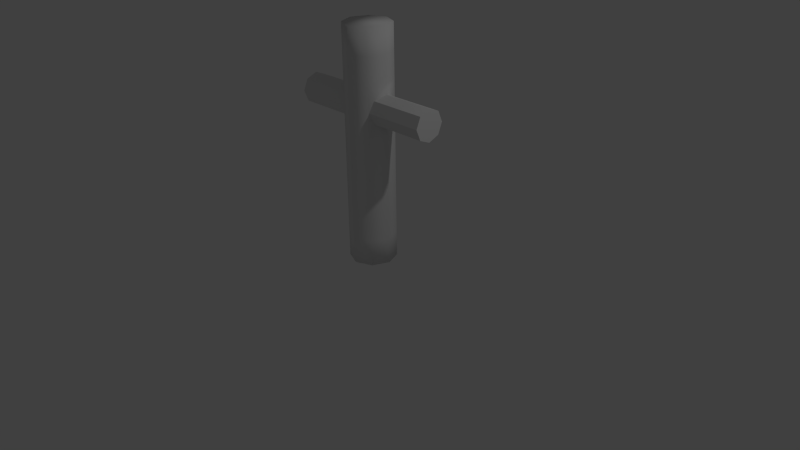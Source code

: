 # Source: ArmatureForked.blend  (saved by Blender 2.73.0; exported with 4.5.12 LTS)
import bpy
from mathutils import Matrix  # noqa: F401  (used for matrix-valued properties, if any)

bpy.ops.wm.read_factory_settings(use_empty=True)
scene = bpy.context.scene
scene.name = 'Scene'

# ---- collections
col_collection_1 = bpy.data.collections.new('Collection 1'); scene.collection.children.link(col_collection_1)

# ---- world
world_world = bpy.data.worlds.new('World'); scene.world = world_world
world_world.color = (0.05088, 0.05088, 0.05088)
world_world.use_sun_shadow = False
world_world.sun_shadow_jitter_overblur = 0.0
world_world.cycles.sampling_method = 'MANUAL'
world_world.cycles.sample_map_resolution = 256

# ---- cameras
cam_camera = bpy.data.cameras.new('Camera')
cam_camera.clip_end = 100.0
cam_camera.lens = 35.0
cam_camera.sensor_width = 32.0
cam_camera.sensor_height = 18.0
cam_camera.ortho_scale = 7.314
cam_camera.dof.focus_distance = 0.0
cam_camera.dof.aperture_fstop = 128.0

# ---- lights
light_lamp = bpy.data.lights.new('Lamp', 'POINT')
light_lamp.transmission_factor = 0.0
light_lamp.cutoff_distance = 30.0
light_lamp.energy = 100.0
light_lamp.shadow_buffer_clip_start = 1.001
light_lamp.shadow_soft_size = 0.1
light_lamp.shadow_maximum_resolution = 0.006
light_lamp.use_absolute_resolution = True
light_lamp.cycles.use_multiple_importance_sampling = False

# ---- meshes
me_cylinder_001 = bpy.data.meshes.new('Cylinder.001')
me_cylinder_001.from_pydata([(0.0, 0.3, 2.667), (0.0, 0.3, 3.0), (0.2121, 0.2121, 3.0), (0.2121, 0.2121, 2.667), (0.0, 0.3, 2.333), (0.2121, 0.2121, 2.333), (-0.2121, 0.2121, 2.667), (-0.2121, 0.2121, 3.0), (-0.3, 3.577e-09, 3.0), (-0.2121, -0.2121, 3.0), (-2.623e-08, -0.3, 3.0), (0.2121, -0.2121, 3.0), (0.3, -1.311e-08, 3.0), (0.3, -1.311e-08, 2.667), (0.0, 0.3, 2.0), (0.2121, 0.2121, 2.0), (-0.2121, 0.2121, 2.333), (0.3, -1.311e-08, 2.333), (-0.3, 3.577e-09, 2.667), (-0.2121, -0.2121, 2.667), (-2.623e-08, -0.3, 2.667), (0.2121, -0.2121, 2.667), (0.0, 0.3, 1.667), (0.2121, 0.2121, 1.667), (-0.2121, 0.2121, 2.0), (0.3, -5.364e-09, 2.2), (0.2414, 0.1414, 2.141), (0.2172, 0.2, 2.0), (-0.3, 3.577e-09, 2.333), (0.2121, -0.2121, 2.333), (-0.2121, -0.2121, 2.333), (-2.623e-08, -0.3, 2.333), (0.0, 0.3, 1.333), (0.2121, 0.2121, 1.333), (-0.2121, 0.2121, 1.667), (0.2414, 0.1414, 1.859), (0.3, -1.093e-08, 1.8), (0.3, -1.311e-08, 1.667), (-0.3, 2.981e-09, 2.2), (-0.2172, 0.2, 2.0), (-0.2414, 0.1414, 2.141), (0.2121, -0.2121, 2.0), (0.2172, -0.2, 2.0), (0.2414, -0.1414, 2.141), (-0.2121, -0.2121, 2.0), (-0.2414, -0.1414, 2.141), (-0.2172, -0.2, 2.0), (-2.623e-08, -0.3, 2.0), (0.0, 0.3, 1.0), (0.2121, 0.2121, 1.0), (-0.2121, 0.2121, 1.333), (0.3, -1.311e-08, 1.333), (-0.3, 3.577e-09, 1.667), (-0.3, -2.582e-09, 1.8), (-0.2414, 0.1414, 1.859), (0.2414, -0.1414, 1.859), (0.2121, -0.2121, 1.667), (-0.2121, -0.2121, 1.667), (-0.2414, -0.1414, 1.859), (-2.623e-08, -0.3, 1.667), (0.0, 0.3, 0.6667), (0.2121, 0.2121, 0.6667), (-0.2121, 0.2121, 1.0), (0.3, -1.311e-08, 1.0), (-0.3, 3.577e-09, 1.333), (0.2121, -0.2121, 1.333), (-0.2121, -0.2121, 1.333), (-2.623e-08, -0.3, 1.333), (0.0, 0.3, 0.3333), (0.2121, 0.2121, 0.3333), (-0.2121, 0.2121, 0.6667), (0.3, -1.311e-08, 0.6667), (-0.3, 3.577e-09, 1.0), (0.2121, -0.2121, 1.0), (-0.2121, -0.2121, 1.0), (-2.623e-08, -0.3, 1.0), (0.0, 0.3, 0.0), (0.2121, 0.2121, 0.0), (-0.2121, 0.2121, 0.3333), (0.3, -1.311e-08, 0.3333), (-0.3, 3.577e-09, 0.6667), (0.2121, -0.2121, 0.6667), (-0.2121, -0.2121, 0.6667), (-2.623e-08, -0.3, 0.6667), (0.3, -1.311e-08, 0.0), (0.2121, -0.2121, 0.0), (-2.623e-08, -0.3, 0.0), (-0.2121, -0.2121, 0.0), (-0.3, 3.577e-09, 0.0), (-0.2121, 0.2121, 0.0), (-0.3, 3.577e-09, 0.3333), (0.2121, -0.2121, 0.3333), (-0.2121, -0.2121, 0.3333), (-2.623e-08, -0.3, 0.3333), (-1.0, 0.2, 2.0), (-1.0, 0.1414, 1.859), (-1.0, -8.742e-09, 1.8), (-1.0, -0.1414, 1.859), (-1.0, -0.2, 2.0), (-1.0, -0.1414, 2.141), (-1.0, 2.385e-09, 2.2), (-1.0, 0.1414, 2.141), (1.0, 0.2, 2.0), (1.0, 0.1414, 1.859), (1.0, 0.1414, 2.141), (1.0, 2.385e-09, 2.2), (1.0, -0.1414, 2.141), (1.0, -0.2, 2.0), (1.0, -0.1414, 1.859), (1.0, -8.742e-09, 1.8), (-0.4781, 0.2, 2.0), (-0.7391, 0.2, 2.0), (-0.7471, 0.1414, 1.859), (-0.4943, 0.1414, 1.859), (-0.7667, -6.689e-09, 1.8), (-0.5333, -4.636e-09, 1.8), (-0.7471, -0.1414, 1.859), (-0.4943, -0.1414, 1.859), (-0.7391, -0.2, 2.0), (-0.4781, -0.2, 2.0), (-0.7471, -0.1414, 2.141), (-0.4943, -0.1414, 2.141), (-0.7667, 2.584e-09, 2.2), (-0.5333, 2.782e-09, 2.2), (-0.4943, 0.1414, 2.141), (-0.7471, 0.1414, 2.141), (0.7471, 0.1414, 1.859), (0.4943, 0.1414, 1.859), (0.4943, 0.1414, 2.141), (0.7471, 0.1414, 2.141), (0.7391, 0.2, 2.0), (0.4781, 0.2, 2.0), (0.7667, -9.471e-09, 1.8), (0.5333, -1.02e-08, 1.8), (0.7667, -1.981e-10, 2.2), (0.5333, -2.781e-09, 2.2), (0.7471, -0.1414, 2.141), (0.4943, -0.1414, 2.141), (0.4943, -0.1414, 1.859), (0.7471, -0.1414, 1.859), (0.7391, -0.2, 2.0), (0.4781, -0.2, 2.0)], [], [(0, 1, 2, 3), (4, 0, 3, 5), (6, 7, 1, 0), (2, 1, 7, 8, 9, 10, 11, 12), (3, 2, 12, 13), (14, 4, 5, 15), (16, 6, 0, 4), (5, 3, 13, 17), (18, 8, 7, 6), (19, 9, 8, 18), (20, 10, 9, 19), (21, 11, 10, 20), (13, 12, 11, 21), (22, 14, 15, 23), (24, 16, 4, 14), (15, 5, 17, 25, 26, 27), (28, 18, 6, 16), (17, 13, 21, 29), (30, 19, 18, 28), (31, 20, 19, 30), (29, 21, 20, 31), (32, 22, 23, 33), (34, 24, 14, 22), (23, 15, 27, 35, 36, 37), (38, 28, 16, 24, 39, 40), (25, 17, 29, 41, 42, 43), (44, 30, 28, 38, 45, 46), (47, 31, 30, 44), (41, 29, 31, 47), (48, 32, 33, 49), (50, 34, 22, 32), (33, 23, 37, 51), (52, 53, 54, 39, 24, 34), (37, 36, 55, 42, 41, 56), (57, 44, 46, 58, 53, 52), (59, 47, 44, 57), (56, 41, 47, 59), (60, 48, 49, 61), (62, 50, 32, 48), (49, 33, 51, 63), (64, 52, 34, 50), (51, 37, 56, 65), (66, 57, 52, 64), (67, 59, 57, 66), (65, 56, 59, 67), (68, 60, 61, 69), (70, 62, 48, 60), (61, 49, 63, 71), (72, 64, 50, 62), (63, 51, 65, 73), (74, 66, 64, 72), (75, 67, 66, 74), (73, 65, 67, 75), (76, 68, 69, 77), (78, 70, 60, 68), (69, 61, 71, 79), (80, 72, 62, 70), (71, 63, 73, 81), (82, 74, 72, 80), (83, 75, 74, 82), (81, 73, 75, 83), (76, 77, 84, 85, 86, 87, 88, 89), (89, 78, 68, 76), (77, 69, 79, 84), (90, 80, 70, 78), (79, 71, 81, 91), (92, 82, 80, 90), (93, 83, 82, 92), (91, 81, 83, 93), (84, 79, 91, 85), (85, 91, 93, 86), (86, 93, 92, 87), (87, 92, 90, 88), (88, 90, 78, 89), (110, 39, 54, 113), (94, 95, 96, 97, 98, 99, 100, 101), (124, 40, 39, 110), (113, 54, 53, 115), (115, 53, 58, 117), (117, 58, 46, 119), (119, 46, 45, 121), (121, 45, 38, 123), (123, 38, 40, 124), (130, 102, 103, 126), (129, 104, 102, 130), (103, 102, 104, 105, 106, 107, 108, 109), (126, 103, 109, 132), (134, 105, 104, 129), (136, 106, 105, 134), (140, 107, 106, 136), (139, 108, 107, 140), (132, 109, 108, 139), (36, 133, 138, 55), (133, 132, 139, 138), (55, 138, 141, 42), (138, 139, 140, 141), (42, 141, 137, 43), (141, 140, 136, 137), (43, 137, 135, 25), (137, 136, 134, 135), (25, 135, 128, 26), (135, 134, 129, 128), (35, 127, 133, 36), (127, 126, 132, 133), (26, 128, 131, 27), (128, 129, 130, 131), (27, 131, 127, 35), (131, 130, 126, 127), (100, 122, 125, 101), (122, 123, 124, 125), (99, 120, 122, 100), (120, 121, 123, 122), (98, 118, 120, 99), (118, 119, 121, 120), (97, 116, 118, 98), (116, 117, 119, 118), (96, 114, 116, 97), (114, 115, 117, 116), (95, 112, 114, 96), (112, 113, 115, 114), (101, 125, 111, 94), (125, 124, 110, 111), (94, 111, 112, 95), (111, 110, 113, 112)])
me_cylinder_001.polygons.foreach_set('use_smooth', [1, 1, 1, 1, 1, 1, 1, 1, 1, 1, 1, 1, 1, 1, 1, 1, 1, 1, 1, 1, 1, 1, 1, 1, 1, 1, 1, 1, 1, 1, 1, 1, 1, 1, 1, 1, 1, 1, 1, 1, 1, 1, 1, 1, 1, 1, 1, 1, 1, 1, 1, 1, 1, 1, 1, 1, 1, 1, 1, 1, 1, 1, 1, 1, 1, 1, 1, 1, 1, 1, 1, 1, 1, 1, 0, 0, 0, 0, 0, 0, 0, 0, 0, 0, 0, 0, 0, 0, 0, 0, 0, 0, 0, 0, 0, 0, 0, 0, 0, 0, 0, 0, 0, 0, 0, 0, 0, 0, 0, 0, 0, 0, 0, 0, 0, 0, 0, 0, 0, 0, 0, 0, 0, 0])
me_cylinder_001.use_remesh_preserve_volume = False
me_cylinder_001.use_remesh_preserve_attributes = False
me_cylinder_001.use_mirror_vertex_groups = False
me_cylinder_001.update()
arm_armature = bpy.data.armatures.new('Armature')  # bones are not reproduced

# ---- objects
ob_armature = bpy.data.objects.new('Armature', arm_armature)
ob_cylinder = bpy.data.objects.new('Cylinder', me_cylinder_001)
ob_lamp = bpy.data.objects.new('Lamp', light_lamp)
ob_camera = bpy.data.objects.new('Camera', cam_camera)

# ---- transforms, parenting, visibility, modifiers, constraints
ob_armature.location = (0.0, 0.0, 0.0)
ob_armature.show_in_front = True
ob_armature.lineart.crease_threshold = 0.0
ob_cylinder.parent = ob_armature
ob_cylinder.location = (0.0, 0.0, 0.0)
ob_cylinder.lineart.crease_threshold = 0.0
_vg = ob_cylinder.vertex_groups.new(name='A')
for _i, _w in zip([32, 33, 48, 49, 50, 51, 60, 61, 62, 63, 64, 65, 66, 67, 68, 69, 70, 71, 72, 73, 74, 75, 76, 77, 78, 79, 80, 81, 82, 83, 84, 85, 86, 87, 88, 89, 90, 91, 92, 93], [0.07357, 0.07359, 0.5, 0.5, 0.07359, 0.07365, 0.9264, 0.9264, 0.5, 0.5, 0.07365, 0.0736, 0.07359, 0.07358, 0.989, 0.989, 0.9264, 0.9264, 0.5, 0.5, 0.5, 0.5, 0.9971, 0.9973, 0.9889, 0.989, 0.9264, 0.9264, 0.9264, 0.9264, 0.9976, 0.9974, 0.9975, 0.9973, 0.9972, 0.9959, 0.989, 0.989, 0.989, 0.989]): _vg.add([_i], _w, 'REPLACE')
_vg = ob_cylinder.vertex_groups.new(name='B1')
_vg = ob_cylinder.vertex_groups.new(name='B2')
_vg = ob_cylinder.vertex_groups.new(name='B')
for _i, _w in zip([14, 15, 22, 23, 24, 27, 32, 33, 34, 35, 36, 37, 39, 41, 42, 44, 46, 47, 48, 49, 50, 51, 52, 53, 54, 55, 56, 57, 58, 59, 60, 61, 62, 63, 64, 65, 66, 67, 70, 71, 72, 73, 74, 75, 80, 81, 82, 83, 113, 138], [0.2354, 0.07284, 0.8423, 0.7881, 0.07265, 0.0689, 0.9019, 0.897, 0.7865, 0.188, 0.2248, 0.7299, 0.05995, 0.07265, 0.05995, 0.07284, 0.0689, 0.2354, 0.4978, 0.4975, 0.8969, 0.8918, 0.7299, 0.2248, 0.1883, 0.1883, 0.7865, 0.7881, 0.188, 0.8423, 0.07326, 0.07323, 0.4975, 0.4972, 0.8918, 0.8969, 0.897, 0.9019, 0.07324, 0.07319, 0.4972, 0.4975, 0.4975, 0.4978, 0.0732, 0.07322, 0.07323, 0.07325, 0.0004661, 0.000469]): _vg.add([_i], _w, 'REPLACE')
_vg = ob_cylinder.vertex_groups.new(name='C')
for _i, _w in zip([0, 1, 2, 3, 4, 5, 6, 7, 8, 9, 10, 11, 12, 13, 14, 15, 16, 17, 18, 19, 20, 21, 24, 25, 26, 27, 28, 29, 30, 31, 38, 39, 40, 41, 42, 43, 44, 45, 46, 47, 121, 128], [0.975, 0.993, 0.9919, 0.9701, 0.8539, 0.8006, 0.9703, 0.9935, 0.9924, 0.9931, 0.9931, 0.9923, 0.988, 0.9649, 0.2358, 0.07282, 0.8002, 0.7469, 0.9654, 0.9703, 0.975, 0.9701, 0.07296, 0.2236, 0.1958, 0.06832, 0.7469, 0.8002, 0.8007, 0.8539, 0.2236, 0.06879, 0.1925, 0.07296, 0.06879, 0.1925, 0.07283, 0.1958, 0.06832, 0.2358, 0.001412, 0.001407]): _vg.add([_i], _w, 'REPLACE')
_vg = ob_cylinder.vertex_groups.new(name='D')
for _i, _w in zip([4, 5, 13, 14, 15, 17, 22, 23, 24, 25, 26, 27, 29, 31, 35, 36, 37, 39, 41, 42, 43, 44, 46, 47, 51, 55, 56, 59, 102, 103, 104, 105, 106, 107, 108, 109, 126, 127, 128, 129, 130, 131, 132, 133, 134, 135, 136, 137, 138, 139, 140, 141], [0.06061, 0.1751, 0.01349, 0.264, 0.8073, 0.2419, 0.06095, 0.1768, 0.04087, 0.761, 0.7664, 0.8252, 0.1759, 0.06079, 0.7727, 0.756, 0.247, 0.02527, 0.8084, 0.8332, 0.7714, 0.04297, 0.02406, 0.2642, 0.01291, 0.7735, 0.1783, 0.06123, 0.9992, 0.9991, 0.9993, 0.9993, 0.9993, 0.9992, 0.9992, 0.9988, 0.9961, 0.9691, 0.9684, 0.9962, 0.9963, 0.9722, 0.9966, 0.9731, 0.9967, 0.9736, 0.9962, 0.9692, 0.9687, 0.9962, 0.9963, 0.9728]): _vg.add([_i], _w, 'REPLACE')
_vg = ob_cylinder.vertex_groups.new(name='E')
for _i, _w in zip([4, 14, 15, 16, 18, 22, 24, 27, 28, 30, 31, 34, 38, 39, 40, 41, 42, 44, 45, 46, 47, 52, 53, 54, 57, 58, 59, 64, 94, 95, 96, 97, 98, 99, 100, 101, 110, 111, 112, 113, 114, 115, 116, 117, 118, 119, 120, 121, 122, 123, 124, 125], [0.06078, 0.2642, 0.04297, 0.1759, 0.0127, 0.06123, 0.8084, 0.02406, 0.2419, 0.1751, 0.0606, 0.1783, 0.761, 0.8332, 0.7714, 0.04087, 0.02527, 0.8073, 0.7664, 0.8252, 0.264, 0.247, 0.756, 0.7735, 0.1768, 0.7727, 0.06095, 0.01291, 0.9992, 0.9992, 0.9993, 0.9992, 0.9993, 0.9992, 0.9992, 0.9988, 0.9728, 0.9963, 0.9962, 0.9687, 0.9967, 0.9731, 0.9961, 0.9691, 0.9963, 0.9722, 0.9962, 0.9684, 0.9967, 0.9736, 0.9691, 0.9961]): _vg.add([_i], _w, 'REPLACE')
_m = ob_cylinder.modifiers.new('Armature', 'ARMATURE')
_m.object = ob_armature
ob_lamp.location = (4.076, 1.005, 5.904)
ob_lamp.rotation_euler = (0.6503, 0.05522, 1.866)
ob_lamp.lock_rotations_4d = False
ob_lamp.empty_display_type = 'ARROWS'
ob_lamp.color = (0.0, 0.0, 0.0, 0.0)
ob_lamp.lineart.crease_threshold = 0.0
ob_camera.location = (7.481, -6.508, 5.344)
ob_camera.rotation_euler = (1.109, 0.01082, 0.8149)
ob_camera.lock_rotations_4d = False
ob_camera.empty_display_type = 'ARROWS'
ob_camera.color = (0.0, 0.0, 0.0, 0.0)
ob_camera.display_type = 'WIRE'
ob_camera.lineart.crease_threshold = 0.0

# ---- collection membership
col_collection_1.objects.link(ob_armature)
col_collection_1.objects.link(ob_cylinder)
col_collection_1.objects.link(ob_lamp)
col_collection_1.objects.link(ob_camera)

# ---- scene / render settings (as saved in the file)
scene.camera = ob_camera
scene.frame_start = 1; scene.frame_end = 250; scene.frame_set(36)
scene.render.engine = 'BLENDER_EEVEE_NEXT'
scene.render.resolution_percentage = 50
scene.render.dither_intensity = 0.0
scene.cycles.use_denoising = False
scene.cycles.samples = 10
scene.cycles.sampling_pattern = 'TABULATED_SOBOL'
scene.cycles.light_sampling_threshold = 0.0
scene.cycles.use_adaptive_sampling = False
scene.cycles.use_light_tree = False
scene.cycles.blur_glossy = 0.0
scene.cycles.pixel_filter_type = 'GAUSSIAN'
scene.cycles.sample_clamp_indirect = 0.0
scene.view_settings.view_transform = 'Standard'
bpy.context.view_layer.update()
